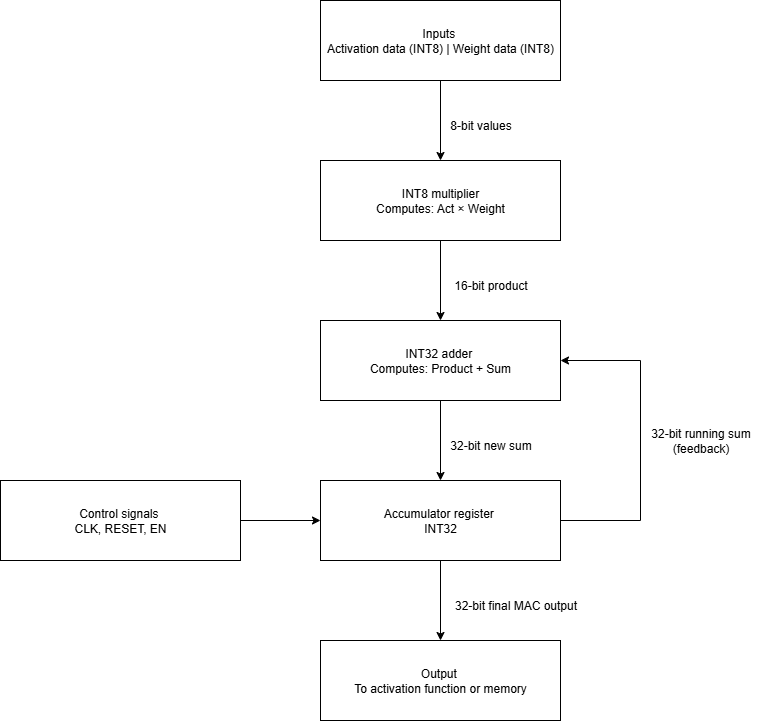

The diagram above was exported from draw.io. Its source (the exported page's mxGraphModel, read from the mxfile embedded in the PNG):
<mxGraphModel dx="1703" dy="783" grid="0" gridSize="10" guides="1" tooltips="1" connect="1" arrows="1" fold="1" page="0" pageScale="1" pageWidth="850" pageHeight="1100" math="0" shadow="0">
  <root>
    <mxCell id="0" />
    <mxCell id="1" parent="0" />
    <mxCell id="3RL7u04A2Qf7ltF9_xot-10" style="edgeStyle=orthogonalEdgeStyle;rounded=0;orthogonalLoop=1;jettySize=auto;html=1;exitX=0.5;exitY=1;exitDx=0;exitDy=0;entryX=0.5;entryY=0;entryDx=0;entryDy=0;" edge="1" parent="1" source="3RL7u04A2Qf7ltF9_xot-1" target="3RL7u04A2Qf7ltF9_xot-2">
      <mxGeometry relative="1" as="geometry" />
    </mxCell>
    <mxCell id="3RL7u04A2Qf7ltF9_xot-1" value="Inputs&amp;nbsp;&lt;div&gt;Activation data (INT8) | Weight data (INT8)&lt;font style=&quot;color: rgb(51, 0, 0);&quot;&gt;&lt;/font&gt;&lt;div&gt;&lt;font style=&quot;color: rgb(51, 0, 0);&quot;&gt;&lt;/font&gt;&lt;/div&gt;&lt;div&gt;&lt;/div&gt;&lt;div&gt;&lt;/div&gt;&lt;/div&gt;" style="rounded=0;whiteSpace=wrap;html=1;" vertex="1" parent="1">
      <mxGeometry x="280" y="40" width="240" height="80" as="geometry" />
    </mxCell>
    <mxCell id="3RL7u04A2Qf7ltF9_xot-11" style="edgeStyle=orthogonalEdgeStyle;rounded=0;orthogonalLoop=1;jettySize=auto;html=1;entryX=0.5;entryY=0;entryDx=0;entryDy=0;" edge="1" parent="1" source="3RL7u04A2Qf7ltF9_xot-2" target="3RL7u04A2Qf7ltF9_xot-3">
      <mxGeometry relative="1" as="geometry" />
    </mxCell>
    <mxCell id="3RL7u04A2Qf7ltF9_xot-2" value="INT8 multiplier &lt;br&gt;Computes: Act × Weight&lt;div&gt;&lt;div&gt;&lt;font style=&quot;color: rgb(51, 0, 0);&quot;&gt;&lt;/font&gt;&lt;/div&gt;&lt;div&gt;&lt;/div&gt;&lt;div&gt;&lt;/div&gt;&lt;/div&gt;" style="rounded=0;whiteSpace=wrap;html=1;" vertex="1" parent="1">
      <mxGeometry x="280" y="200" width="240" height="80" as="geometry" />
    </mxCell>
    <mxCell id="3RL7u04A2Qf7ltF9_xot-12" value="" style="edgeStyle=orthogonalEdgeStyle;rounded=0;orthogonalLoop=1;jettySize=auto;html=1;" edge="1" parent="1" source="3RL7u04A2Qf7ltF9_xot-3" target="3RL7u04A2Qf7ltF9_xot-4">
      <mxGeometry relative="1" as="geometry" />
    </mxCell>
    <mxCell id="3RL7u04A2Qf7ltF9_xot-3" value="INT32 adder&amp;nbsp;&lt;div&gt;Computes: Product + Sum&lt;div&gt;&lt;div&gt;&lt;font style=&quot;color: rgb(51, 0, 0);&quot;&gt;&lt;/font&gt;&lt;/div&gt;&lt;div&gt;&lt;/div&gt;&lt;div&gt;&lt;/div&gt;&lt;/div&gt;&lt;/div&gt;" style="rounded=0;whiteSpace=wrap;html=1;" vertex="1" parent="1">
      <mxGeometry x="280" y="360" width="240" height="80" as="geometry" />
    </mxCell>
    <mxCell id="3RL7u04A2Qf7ltF9_xot-13" style="edgeStyle=orthogonalEdgeStyle;rounded=0;orthogonalLoop=1;jettySize=auto;html=1;entryX=0.5;entryY=0;entryDx=0;entryDy=0;" edge="1" parent="1" source="3RL7u04A2Qf7ltF9_xot-4" target="3RL7u04A2Qf7ltF9_xot-5">
      <mxGeometry relative="1" as="geometry" />
    </mxCell>
    <mxCell id="3RL7u04A2Qf7ltF9_xot-4" value="Accumulator register&amp;nbsp;&lt;div&gt;INT32&lt;div&gt;&lt;div&gt;&lt;div&gt;&lt;font style=&quot;color: rgb(51, 0, 0);&quot;&gt;&lt;/font&gt;&lt;/div&gt;&lt;div&gt;&lt;/div&gt;&lt;div&gt;&lt;/div&gt;&lt;/div&gt;&lt;/div&gt;&lt;/div&gt;" style="rounded=0;whiteSpace=wrap;html=1;" vertex="1" parent="1">
      <mxGeometry x="280" y="520" width="240" height="80" as="geometry" />
    </mxCell>
    <mxCell id="3RL7u04A2Qf7ltF9_xot-5" value="Output&amp;nbsp;&lt;div&gt;To activation function or memory&lt;div&gt;&lt;div&gt;&lt;div&gt;&lt;div&gt;&lt;font style=&quot;color: rgb(51, 0, 0);&quot;&gt;&lt;/font&gt;&lt;/div&gt;&lt;div&gt;&lt;/div&gt;&lt;div&gt;&lt;/div&gt;&lt;/div&gt;&lt;/div&gt;&lt;/div&gt;&lt;/div&gt;" style="rounded=0;whiteSpace=wrap;html=1;" vertex="1" parent="1">
      <mxGeometry x="280" y="680" width="240" height="80" as="geometry" />
    </mxCell>
    <mxCell id="3RL7u04A2Qf7ltF9_xot-21" style="edgeStyle=orthogonalEdgeStyle;rounded=0;orthogonalLoop=1;jettySize=auto;html=1;entryX=0;entryY=0.5;entryDx=0;entryDy=0;" edge="1" parent="1" source="3RL7u04A2Qf7ltF9_xot-6" target="3RL7u04A2Qf7ltF9_xot-4">
      <mxGeometry relative="1" as="geometry" />
    </mxCell>
    <mxCell id="3RL7u04A2Qf7ltF9_xot-6" value="Control signals&amp;nbsp;&lt;div&gt;CLK, RESET, EN&lt;div&gt;&lt;div&gt;&lt;div&gt;&lt;font style=&quot;color: rgb(51, 0, 0);&quot;&gt;&lt;/font&gt;&lt;/div&gt;&lt;div&gt;&lt;/div&gt;&lt;div&gt;&lt;/div&gt;&lt;/div&gt;&lt;/div&gt;&lt;/div&gt;" style="rounded=0;whiteSpace=wrap;html=1;" vertex="1" parent="1">
      <mxGeometry x="-40" y="520" width="240" height="80" as="geometry" />
    </mxCell>
    <mxCell id="3RL7u04A2Qf7ltF9_xot-15" value="" style="endArrow=classic;html=1;rounded=0;exitX=1;exitY=0.5;exitDx=0;exitDy=0;entryX=1;entryY=0.5;entryDx=0;entryDy=0;" edge="1" parent="1">
      <mxGeometry width="50" height="50" relative="1" as="geometry">
        <mxPoint x="520" y="560" as="sourcePoint" />
        <mxPoint x="520" y="400" as="targetPoint" />
        <Array as="points">
          <mxPoint x="600" y="560" />
          <mxPoint x="600" y="400" />
        </Array>
      </mxGeometry>
    </mxCell>
    <mxCell id="3RL7u04A2Qf7ltF9_xot-16" value="8-bit values" style="text;html=1;align=center;verticalAlign=middle;resizable=0;points=[];autosize=1;strokeColor=none;fillColor=none;" vertex="1" parent="1">
      <mxGeometry x="400" y="150" width="80" height="30" as="geometry" />
    </mxCell>
    <mxCell id="3RL7u04A2Qf7ltF9_xot-17" value="16-bit product" style="text;html=1;align=center;verticalAlign=middle;resizable=0;points=[];autosize=1;strokeColor=none;fillColor=none;" vertex="1" parent="1">
      <mxGeometry x="400" y="310" width="100" height="30" as="geometry" />
    </mxCell>
    <mxCell id="3RL7u04A2Qf7ltF9_xot-18" value="32-bit new sum" style="text;html=1;align=center;verticalAlign=middle;resizable=0;points=[];autosize=1;strokeColor=none;fillColor=none;" vertex="1" parent="1">
      <mxGeometry x="400" y="470" width="100" height="30" as="geometry" />
    </mxCell>
    <mxCell id="3RL7u04A2Qf7ltF9_xot-19" value="32-bit running sum&lt;br&gt;(feedback&lt;span style=&quot;background-color: transparent; color: light-dark(rgb(0, 0, 0), rgb(255, 255, 255));&quot;&gt;)&lt;/span&gt;" style="text;html=1;align=center;verticalAlign=middle;resizable=0;points=[];autosize=1;strokeColor=none;fillColor=none;" vertex="1" parent="1">
      <mxGeometry x="600" y="460" width="120" height="40" as="geometry" />
    </mxCell>
    <mxCell id="3RL7u04A2Qf7ltF9_xot-20" value="32-bit final MAC output" style="text;html=1;align=center;verticalAlign=middle;resizable=0;points=[];autosize=1;strokeColor=none;fillColor=none;" vertex="1" parent="1">
      <mxGeometry x="400" y="630" width="150" height="30" as="geometry" />
    </mxCell>
  </root>
</mxGraphModel>